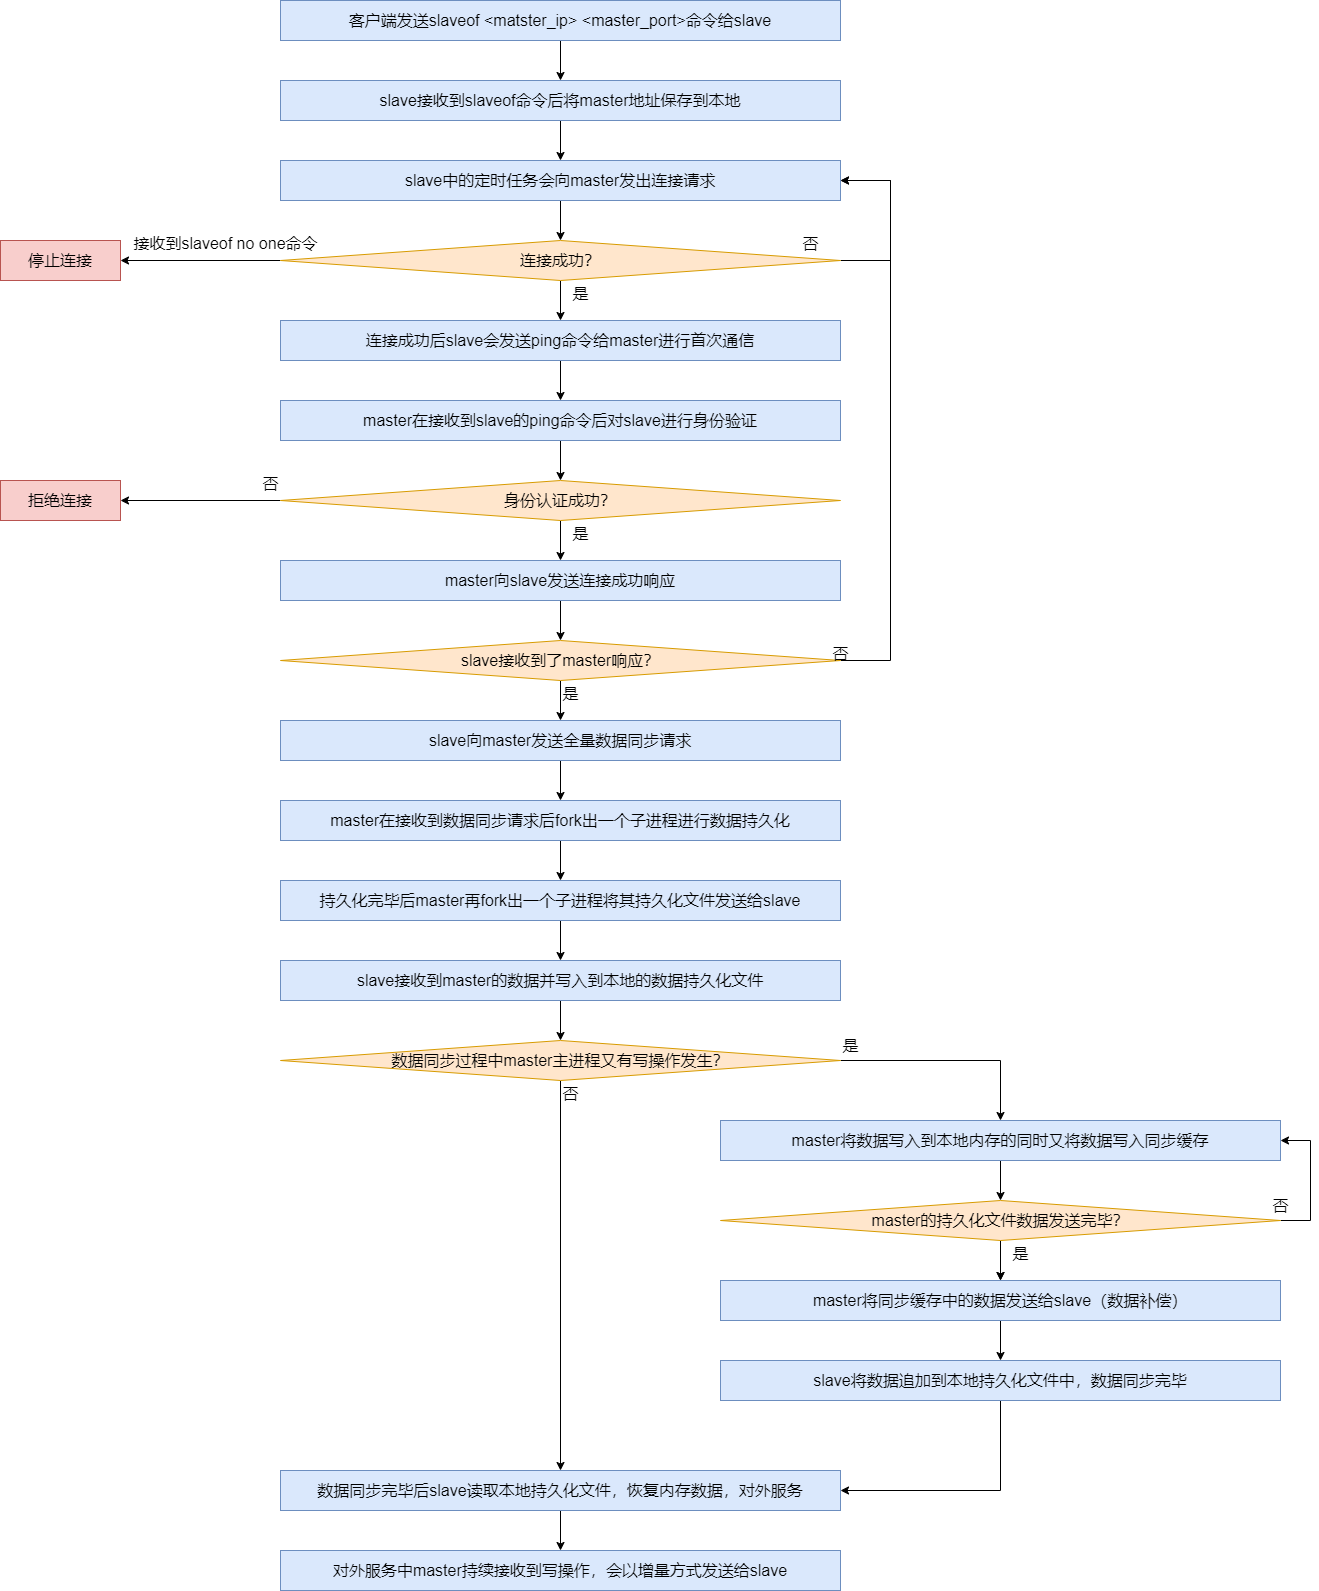

The diagram above was exported from draw.io. Its source (the exported page's mxGraphModel, read from the mxfile embedded in the PNG):
<mxGraphModel dx="1474" dy="1848" grid="0" gridSize="10" guides="1" tooltips="1" connect="1" arrows="1" fold="1" page="0" pageScale="1" pageWidth="827" pageHeight="1169" math="0" shadow="0">
  <root>
    <mxCell id="0" />
    <mxCell id="1" parent="0" />
    <mxCell id="CpfF64WK9JMlEOt1mali-6" style="edgeStyle=orthogonalEdgeStyle;rounded=0;orthogonalLoop=1;jettySize=auto;html=1;exitX=0.5;exitY=1;exitDx=0;exitDy=0;entryX=0.5;entryY=0;entryDx=0;entryDy=0;fontSize=16;" edge="1" parent="1" source="CpfF64WK9JMlEOt1mali-3" target="CpfF64WK9JMlEOt1mali-4">
      <mxGeometry relative="1" as="geometry" />
    </mxCell>
    <mxCell id="CpfF64WK9JMlEOt1mali-3" value="&lt;font style=&quot;font-size: 16px;&quot;&gt;客户端发送slaveof &amp;lt;matster_ip&amp;gt; &amp;lt;master_port&amp;gt;命令给slave&lt;/font&gt;" style="rounded=0;whiteSpace=wrap;html=1;fillColor=#dae8fc;strokeColor=#6c8ebf;fontSize=16;" vertex="1" parent="1">
      <mxGeometry x="280" y="-920" width="560" height="40" as="geometry" />
    </mxCell>
    <mxCell id="CpfF64WK9JMlEOt1mali-7" style="edgeStyle=orthogonalEdgeStyle;rounded=0;orthogonalLoop=1;jettySize=auto;html=1;entryX=0.5;entryY=0;entryDx=0;entryDy=0;fontSize=16;" edge="1" parent="1" source="CpfF64WK9JMlEOt1mali-4" target="CpfF64WK9JMlEOt1mali-5">
      <mxGeometry relative="1" as="geometry" />
    </mxCell>
    <mxCell id="CpfF64WK9JMlEOt1mali-4" value="&lt;font style=&quot;font-size: 16px;&quot;&gt;slave接收到slaveof命令后将master地址保存到本地&lt;/font&gt;" style="rounded=0;whiteSpace=wrap;html=1;fillColor=#dae8fc;strokeColor=#6c8ebf;fontSize=16;" vertex="1" parent="1">
      <mxGeometry x="280" y="-840" width="560" height="40" as="geometry" />
    </mxCell>
    <mxCell id="CpfF64WK9JMlEOt1mali-12" style="edgeStyle=orthogonalEdgeStyle;rounded=0;orthogonalLoop=1;jettySize=auto;html=1;exitX=0.5;exitY=1;exitDx=0;exitDy=0;entryX=0.5;entryY=0;entryDx=0;entryDy=0;fontSize=16;" edge="1" parent="1" source="CpfF64WK9JMlEOt1mali-5" target="CpfF64WK9JMlEOt1mali-8">
      <mxGeometry relative="1" as="geometry" />
    </mxCell>
    <mxCell id="CpfF64WK9JMlEOt1mali-5" value="&lt;font style=&quot;font-size: 16px;&quot;&gt;slave中的定时任务会向master发出连接请求&lt;/font&gt;" style="rounded=0;whiteSpace=wrap;html=1;fillColor=#dae8fc;strokeColor=#6c8ebf;fontSize=16;" vertex="1" parent="1">
      <mxGeometry x="280" y="-760" width="560" height="40" as="geometry" />
    </mxCell>
    <mxCell id="CpfF64WK9JMlEOt1mali-9" style="edgeStyle=orthogonalEdgeStyle;rounded=0;orthogonalLoop=1;jettySize=auto;html=1;exitX=1;exitY=0.5;exitDx=0;exitDy=0;entryX=1;entryY=0.5;entryDx=0;entryDy=0;fontSize=16;" edge="1" parent="1" source="CpfF64WK9JMlEOt1mali-8" target="CpfF64WK9JMlEOt1mali-5">
      <mxGeometry relative="1" as="geometry">
        <Array as="points">
          <mxPoint x="890" y="-660" />
          <mxPoint x="890" y="-740" />
        </Array>
      </mxGeometry>
    </mxCell>
    <mxCell id="CpfF64WK9JMlEOt1mali-13" style="edgeStyle=orthogonalEdgeStyle;rounded=0;orthogonalLoop=1;jettySize=auto;html=1;exitX=0.5;exitY=1;exitDx=0;exitDy=0;entryX=0.5;entryY=0;entryDx=0;entryDy=0;fontSize=16;" edge="1" parent="1" source="CpfF64WK9JMlEOt1mali-8" target="CpfF64WK9JMlEOt1mali-11">
      <mxGeometry relative="1" as="geometry" />
    </mxCell>
    <mxCell id="CpfF64WK9JMlEOt1mali-16" style="edgeStyle=orthogonalEdgeStyle;rounded=0;orthogonalLoop=1;jettySize=auto;html=1;exitX=0;exitY=0.5;exitDx=0;exitDy=0;fontSize=16;" edge="1" parent="1" source="CpfF64WK9JMlEOt1mali-8" target="CpfF64WK9JMlEOt1mali-15">
      <mxGeometry relative="1" as="geometry" />
    </mxCell>
    <mxCell id="CpfF64WK9JMlEOt1mali-8" value="&lt;font style=&quot;font-size: 16px;&quot;&gt;连接成功？&lt;/font&gt;" style="rhombus;whiteSpace=wrap;html=1;fillColor=#ffe6cc;strokeColor=#d79b00;fontSize=16;" vertex="1" parent="1">
      <mxGeometry x="280" y="-680" width="560" height="40" as="geometry" />
    </mxCell>
    <mxCell id="CpfF64WK9JMlEOt1mali-10" value="否" style="text;html=1;align=center;verticalAlign=middle;resizable=0;points=[];autosize=1;strokeColor=none;fillColor=none;fontSize=16;" vertex="1" parent="1">
      <mxGeometry x="790" y="-692" width="40" height="30" as="geometry" />
    </mxCell>
    <mxCell id="CpfF64WK9JMlEOt1mali-19" value="" style="edgeStyle=orthogonalEdgeStyle;rounded=0;orthogonalLoop=1;jettySize=auto;html=1;fontSize=16;" edge="1" parent="1" source="CpfF64WK9JMlEOt1mali-11" target="CpfF64WK9JMlEOt1mali-18">
      <mxGeometry relative="1" as="geometry" />
    </mxCell>
    <mxCell id="CpfF64WK9JMlEOt1mali-11" value="&lt;font style=&quot;font-size: 16px;&quot;&gt;连接成功后slave会发送ping命令给master进行首次通信&lt;/font&gt;" style="rounded=0;whiteSpace=wrap;html=1;fillColor=#dae8fc;strokeColor=#6c8ebf;fontSize=16;" vertex="1" parent="1">
      <mxGeometry x="280" y="-600" width="560" height="40" as="geometry" />
    </mxCell>
    <mxCell id="CpfF64WK9JMlEOt1mali-14" value="是" style="text;html=1;align=center;verticalAlign=middle;resizable=0;points=[];autosize=1;strokeColor=none;fillColor=none;fontSize=16;" vertex="1" parent="1">
      <mxGeometry x="560" y="-642" width="40" height="30" as="geometry" />
    </mxCell>
    <mxCell id="CpfF64WK9JMlEOt1mali-15" value="&lt;font style=&quot;font-size: 16px;&quot;&gt;停止连接&lt;/font&gt;" style="rounded=0;whiteSpace=wrap;html=1;fillColor=#f8cecc;strokeColor=#b85450;fontSize=16;" vertex="1" parent="1">
      <mxGeometry y="-680" width="120" height="40" as="geometry" />
    </mxCell>
    <mxCell id="CpfF64WK9JMlEOt1mali-17" value="&lt;font style=&quot;font-size: 16px;&quot;&gt;接收到slaveof no one命令&lt;/font&gt;" style="text;html=1;align=center;verticalAlign=middle;resizable=0;points=[];autosize=1;strokeColor=none;fillColor=none;fontSize=16;" vertex="1" parent="1">
      <mxGeometry x="120" y="-692" width="210" height="30" as="geometry" />
    </mxCell>
    <mxCell id="CpfF64WK9JMlEOt1mali-21" value="" style="edgeStyle=orthogonalEdgeStyle;rounded=0;orthogonalLoop=1;jettySize=auto;html=1;fontSize=16;" edge="1" parent="1" source="CpfF64WK9JMlEOt1mali-18" target="CpfF64WK9JMlEOt1mali-20">
      <mxGeometry relative="1" as="geometry" />
    </mxCell>
    <mxCell id="CpfF64WK9JMlEOt1mali-18" value="&lt;font style=&quot;font-size: 16px;&quot;&gt;master在接收到slave的ping命令后对slave进行身份验证&lt;/font&gt;" style="rounded=0;whiteSpace=wrap;html=1;fillColor=#dae8fc;strokeColor=#6c8ebf;fontSize=16;" vertex="1" parent="1">
      <mxGeometry x="280" y="-520" width="560" height="40" as="geometry" />
    </mxCell>
    <mxCell id="CpfF64WK9JMlEOt1mali-23" style="edgeStyle=orthogonalEdgeStyle;rounded=0;orthogonalLoop=1;jettySize=auto;html=1;fontSize=16;" edge="1" parent="1" source="CpfF64WK9JMlEOt1mali-20" target="CpfF64WK9JMlEOt1mali-22">
      <mxGeometry relative="1" as="geometry" />
    </mxCell>
    <mxCell id="CpfF64WK9JMlEOt1mali-26" value="" style="edgeStyle=orthogonalEdgeStyle;rounded=0;orthogonalLoop=1;jettySize=auto;html=1;fontSize=16;" edge="1" parent="1" source="CpfF64WK9JMlEOt1mali-20" target="CpfF64WK9JMlEOt1mali-25">
      <mxGeometry relative="1" as="geometry" />
    </mxCell>
    <mxCell id="CpfF64WK9JMlEOt1mali-20" value="&lt;font style=&quot;font-size: 16px;&quot;&gt;身份认证成功？&lt;/font&gt;" style="rhombus;whiteSpace=wrap;html=1;fillColor=#ffe6cc;strokeColor=#d79b00;fontSize=16;" vertex="1" parent="1">
      <mxGeometry x="280" y="-440" width="560" height="40" as="geometry" />
    </mxCell>
    <mxCell id="CpfF64WK9JMlEOt1mali-22" value="&lt;font style=&quot;font-size: 16px;&quot;&gt;拒绝连接&lt;/font&gt;" style="rounded=0;whiteSpace=wrap;html=1;fillColor=#f8cecc;strokeColor=#b85450;fontSize=16;" vertex="1" parent="1">
      <mxGeometry y="-440" width="120" height="40" as="geometry" />
    </mxCell>
    <mxCell id="CpfF64WK9JMlEOt1mali-24" value="否" style="text;html=1;align=center;verticalAlign=middle;resizable=0;points=[];autosize=1;strokeColor=none;fillColor=none;fontSize=16;" vertex="1" parent="1">
      <mxGeometry x="250" y="-452" width="40" height="30" as="geometry" />
    </mxCell>
    <mxCell id="CpfF64WK9JMlEOt1mali-29" value="" style="edgeStyle=orthogonalEdgeStyle;rounded=0;orthogonalLoop=1;jettySize=auto;html=1;fontSize=16;" edge="1" parent="1" source="CpfF64WK9JMlEOt1mali-25" target="CpfF64WK9JMlEOt1mali-28">
      <mxGeometry relative="1" as="geometry" />
    </mxCell>
    <mxCell id="CpfF64WK9JMlEOt1mali-25" value="&lt;font style=&quot;font-size: 16px;&quot;&gt;master向slave发送连接成功响应&lt;/font&gt;" style="rounded=0;whiteSpace=wrap;html=1;fillColor=#dae8fc;strokeColor=#6c8ebf;fontSize=16;" vertex="1" parent="1">
      <mxGeometry x="280" y="-360" width="560" height="40" as="geometry" />
    </mxCell>
    <mxCell id="CpfF64WK9JMlEOt1mali-27" value="是" style="text;html=1;align=center;verticalAlign=middle;resizable=0;points=[];autosize=1;strokeColor=none;fillColor=none;fontSize=16;" vertex="1" parent="1">
      <mxGeometry x="560" y="-402" width="40" height="30" as="geometry" />
    </mxCell>
    <mxCell id="CpfF64WK9JMlEOt1mali-30" style="edgeStyle=orthogonalEdgeStyle;rounded=0;orthogonalLoop=1;jettySize=auto;html=1;exitX=1;exitY=0.5;exitDx=0;exitDy=0;entryX=1;entryY=0.5;entryDx=0;entryDy=0;fontSize=16;" edge="1" parent="1" source="CpfF64WK9JMlEOt1mali-28" target="CpfF64WK9JMlEOt1mali-5">
      <mxGeometry relative="1" as="geometry">
        <Array as="points">
          <mxPoint x="890" y="-260" />
          <mxPoint x="890" y="-740" />
        </Array>
      </mxGeometry>
    </mxCell>
    <mxCell id="CpfF64WK9JMlEOt1mali-33" value="" style="edgeStyle=orthogonalEdgeStyle;rounded=0;orthogonalLoop=1;jettySize=auto;html=1;fontSize=16;" edge="1" parent="1" source="CpfF64WK9JMlEOt1mali-28" target="CpfF64WK9JMlEOt1mali-32">
      <mxGeometry relative="1" as="geometry" />
    </mxCell>
    <mxCell id="CpfF64WK9JMlEOt1mali-28" value="&lt;font style=&quot;font-size: 16px;&quot;&gt;slave接收到了master响应？&lt;/font&gt;" style="rhombus;whiteSpace=wrap;html=1;fillColor=#ffe6cc;strokeColor=#d79b00;fontSize=16;" vertex="1" parent="1">
      <mxGeometry x="280" y="-280" width="560" height="40" as="geometry" />
    </mxCell>
    <mxCell id="CpfF64WK9JMlEOt1mali-31" value="否" style="text;html=1;align=center;verticalAlign=middle;resizable=0;points=[];autosize=1;strokeColor=none;fillColor=none;fontSize=16;" vertex="1" parent="1">
      <mxGeometry x="820" y="-282" width="40" height="30" as="geometry" />
    </mxCell>
    <mxCell id="CpfF64WK9JMlEOt1mali-38" value="" style="edgeStyle=orthogonalEdgeStyle;rounded=0;orthogonalLoop=1;jettySize=auto;html=1;fontSize=16;" edge="1" parent="1" source="CpfF64WK9JMlEOt1mali-32" target="CpfF64WK9JMlEOt1mali-35">
      <mxGeometry relative="1" as="geometry" />
    </mxCell>
    <mxCell id="CpfF64WK9JMlEOt1mali-32" value="&lt;font style=&quot;font-size: 16px;&quot;&gt;slave向master发送全量数据同步请求&lt;/font&gt;" style="rounded=0;whiteSpace=wrap;html=1;fillColor=#dae8fc;strokeColor=#6c8ebf;fontSize=16;" vertex="1" parent="1">
      <mxGeometry x="280" y="-200" width="560" height="40" as="geometry" />
    </mxCell>
    <mxCell id="CpfF64WK9JMlEOt1mali-34" value="是" style="text;html=1;align=center;verticalAlign=middle;resizable=0;points=[];autosize=1;strokeColor=none;fillColor=none;fontSize=16;" vertex="1" parent="1">
      <mxGeometry x="550" y="-242" width="40" height="30" as="geometry" />
    </mxCell>
    <mxCell id="CpfF64WK9JMlEOt1mali-39" value="" style="edgeStyle=orthogonalEdgeStyle;rounded=0;orthogonalLoop=1;jettySize=auto;html=1;fontSize=16;" edge="1" parent="1" source="CpfF64WK9JMlEOt1mali-35" target="CpfF64WK9JMlEOt1mali-36">
      <mxGeometry relative="1" as="geometry" />
    </mxCell>
    <mxCell id="CpfF64WK9JMlEOt1mali-35" value="&lt;font style=&quot;font-size: 16px;&quot;&gt;master在接收到数据同步请求后fork出一个子进程进行数据持久化&lt;/font&gt;" style="rounded=0;whiteSpace=wrap;html=1;fillColor=#dae8fc;strokeColor=#6c8ebf;fontSize=16;" vertex="1" parent="1">
      <mxGeometry x="280" y="-120" width="560" height="40" as="geometry" />
    </mxCell>
    <mxCell id="CpfF64WK9JMlEOt1mali-40" value="" style="edgeStyle=orthogonalEdgeStyle;rounded=0;orthogonalLoop=1;jettySize=auto;html=1;fontSize=16;" edge="1" parent="1" source="CpfF64WK9JMlEOt1mali-36" target="CpfF64WK9JMlEOt1mali-37">
      <mxGeometry relative="1" as="geometry" />
    </mxCell>
    <mxCell id="CpfF64WK9JMlEOt1mali-36" value="&lt;font style=&quot;font-size: 16px;&quot;&gt;持久化完毕后master再fork出一个子进程将其持久化文件发送给slave&lt;/font&gt;" style="rounded=0;whiteSpace=wrap;html=1;fillColor=#dae8fc;strokeColor=#6c8ebf;fontSize=16;" vertex="1" parent="1">
      <mxGeometry x="280" y="-40" width="560" height="40" as="geometry" />
    </mxCell>
    <mxCell id="CpfF64WK9JMlEOt1mali-42" value="" style="edgeStyle=orthogonalEdgeStyle;rounded=0;orthogonalLoop=1;jettySize=auto;html=1;fontSize=16;" edge="1" parent="1" source="CpfF64WK9JMlEOt1mali-37" target="CpfF64WK9JMlEOt1mali-41">
      <mxGeometry relative="1" as="geometry" />
    </mxCell>
    <mxCell id="CpfF64WK9JMlEOt1mali-37" value="&lt;font style=&quot;font-size: 16px;&quot;&gt;slave接收到master的数据并写入到本地的数据持久化文件&lt;/font&gt;" style="rounded=0;whiteSpace=wrap;html=1;fillColor=#dae8fc;strokeColor=#6c8ebf;fontSize=16;" vertex="1" parent="1">
      <mxGeometry x="280" y="40" width="560" height="40" as="geometry" />
    </mxCell>
    <mxCell id="CpfF64WK9JMlEOt1mali-44" style="edgeStyle=orthogonalEdgeStyle;rounded=0;orthogonalLoop=1;jettySize=auto;html=1;fontSize=16;" edge="1" parent="1" source="CpfF64WK9JMlEOt1mali-41" target="CpfF64WK9JMlEOt1mali-43">
      <mxGeometry relative="1" as="geometry" />
    </mxCell>
    <mxCell id="CpfF64WK9JMlEOt1mali-48" style="edgeStyle=orthogonalEdgeStyle;rounded=0;orthogonalLoop=1;jettySize=auto;html=1;exitX=1;exitY=0.5;exitDx=0;exitDy=0;entryX=0.5;entryY=0;entryDx=0;entryDy=0;fontSize=16;" edge="1" parent="1" source="CpfF64WK9JMlEOt1mali-41" target="CpfF64WK9JMlEOt1mali-47">
      <mxGeometry relative="1" as="geometry" />
    </mxCell>
    <mxCell id="CpfF64WK9JMlEOt1mali-41" value="&lt;font style=&quot;font-size: 16px;&quot;&gt;数据同步过程中master主进程又有写操作发生？&lt;/font&gt;" style="rhombus;whiteSpace=wrap;html=1;fillColor=#ffe6cc;strokeColor=#d79b00;fontSize=16;" vertex="1" parent="1">
      <mxGeometry x="280" y="120" width="560" height="40" as="geometry" />
    </mxCell>
    <mxCell id="CpfF64WK9JMlEOt1mali-46" value="" style="edgeStyle=orthogonalEdgeStyle;rounded=0;orthogonalLoop=1;jettySize=auto;html=1;fontSize=16;" edge="1" parent="1" source="CpfF64WK9JMlEOt1mali-43" target="CpfF64WK9JMlEOt1mali-45">
      <mxGeometry relative="1" as="geometry" />
    </mxCell>
    <mxCell id="CpfF64WK9JMlEOt1mali-43" value="&lt;font style=&quot;font-size: 16px;&quot;&gt;数据同步完毕后slave读取本地持久化文件，恢复内存数据，对外服务&lt;/font&gt;" style="rounded=0;whiteSpace=wrap;html=1;fillColor=#dae8fc;strokeColor=#6c8ebf;fontSize=16;" vertex="1" parent="1">
      <mxGeometry x="280" y="550" width="560" height="40" as="geometry" />
    </mxCell>
    <mxCell id="CpfF64WK9JMlEOt1mali-45" value="&lt;font style=&quot;font-size: 16px;&quot;&gt;对外服务中master持续接收到写操作，会以增量方式发送给slave&lt;/font&gt;" style="rounded=0;whiteSpace=wrap;html=1;fillColor=#dae8fc;strokeColor=#6c8ebf;fontSize=16;" vertex="1" parent="1">
      <mxGeometry x="280" y="630" width="560" height="40" as="geometry" />
    </mxCell>
    <mxCell id="CpfF64WK9JMlEOt1mali-55" value="" style="edgeStyle=orthogonalEdgeStyle;rounded=0;orthogonalLoop=1;jettySize=auto;html=1;fontSize=16;" edge="1" parent="1" source="CpfF64WK9JMlEOt1mali-47" target="CpfF64WK9JMlEOt1mali-51">
      <mxGeometry relative="1" as="geometry" />
    </mxCell>
    <mxCell id="CpfF64WK9JMlEOt1mali-47" value="&lt;font style=&quot;font-size: 16px;&quot;&gt;master将数据写入到本地内存的同时又将数据写入同步缓存&lt;/font&gt;" style="rounded=0;whiteSpace=wrap;html=1;fillColor=#dae8fc;strokeColor=#6c8ebf;fontSize=16;" vertex="1" parent="1">
      <mxGeometry x="720" y="200" width="560" height="40" as="geometry" />
    </mxCell>
    <mxCell id="CpfF64WK9JMlEOt1mali-49" value="否" style="text;html=1;align=center;verticalAlign=middle;resizable=0;points=[];autosize=1;strokeColor=none;fillColor=none;fontSize=16;" vertex="1" parent="1">
      <mxGeometry x="550" y="158" width="40" height="30" as="geometry" />
    </mxCell>
    <mxCell id="CpfF64WK9JMlEOt1mali-50" value="是" style="text;html=1;align=center;verticalAlign=middle;resizable=0;points=[];autosize=1;strokeColor=none;fillColor=none;fontSize=16;" vertex="1" parent="1">
      <mxGeometry x="830" y="110" width="40" height="30" as="geometry" />
    </mxCell>
    <mxCell id="CpfF64WK9JMlEOt1mali-56" value="" style="edgeStyle=orthogonalEdgeStyle;rounded=0;orthogonalLoop=1;jettySize=auto;html=1;fontSize=16;" edge="1" parent="1" source="CpfF64WK9JMlEOt1mali-51" target="CpfF64WK9JMlEOt1mali-54">
      <mxGeometry relative="1" as="geometry" />
    </mxCell>
    <mxCell id="CpfF64WK9JMlEOt1mali-60" value="" style="edgeStyle=orthogonalEdgeStyle;rounded=0;orthogonalLoop=1;jettySize=auto;html=1;fontSize=16;" edge="1" parent="1" source="CpfF64WK9JMlEOt1mali-51" target="CpfF64WK9JMlEOt1mali-54">
      <mxGeometry relative="1" as="geometry" />
    </mxCell>
    <mxCell id="CpfF64WK9JMlEOt1mali-62" style="edgeStyle=orthogonalEdgeStyle;rounded=0;orthogonalLoop=1;jettySize=auto;html=1;entryX=1;entryY=0.5;entryDx=0;entryDy=0;fontSize=16;" edge="1" parent="1" source="CpfF64WK9JMlEOt1mali-51" target="CpfF64WK9JMlEOt1mali-47">
      <mxGeometry relative="1" as="geometry">
        <Array as="points">
          <mxPoint x="1310" y="300" />
          <mxPoint x="1310" y="220" />
        </Array>
      </mxGeometry>
    </mxCell>
    <mxCell id="CpfF64WK9JMlEOt1mali-51" value="&lt;font style=&quot;font-size: 16px;&quot;&gt;master的持久化文件数据发送完毕？&lt;/font&gt;" style="rhombus;whiteSpace=wrap;html=1;fillColor=#ffe6cc;strokeColor=#d79b00;fontSize=16;" vertex="1" parent="1">
      <mxGeometry x="720" y="280" width="560" height="40" as="geometry" />
    </mxCell>
    <mxCell id="CpfF64WK9JMlEOt1mali-58" value="" style="edgeStyle=orthogonalEdgeStyle;rounded=0;orthogonalLoop=1;jettySize=auto;html=1;fontSize=16;" edge="1" parent="1" source="CpfF64WK9JMlEOt1mali-54" target="CpfF64WK9JMlEOt1mali-57">
      <mxGeometry relative="1" as="geometry" />
    </mxCell>
    <mxCell id="CpfF64WK9JMlEOt1mali-54" value="&lt;font style=&quot;font-size: 16px;&quot;&gt;master将同步缓存中的数据发送给slave（数据补偿）&lt;/font&gt;" style="rounded=0;whiteSpace=wrap;html=1;fillColor=#dae8fc;strokeColor=#6c8ebf;fontSize=16;" vertex="1" parent="1">
      <mxGeometry x="720" y="360" width="560" height="40" as="geometry" />
    </mxCell>
    <mxCell id="CpfF64WK9JMlEOt1mali-59" style="edgeStyle=orthogonalEdgeStyle;rounded=0;orthogonalLoop=1;jettySize=auto;html=1;entryX=1;entryY=0.5;entryDx=0;entryDy=0;fontSize=16;" edge="1" parent="1" source="CpfF64WK9JMlEOt1mali-57" target="CpfF64WK9JMlEOt1mali-43">
      <mxGeometry relative="1" as="geometry" />
    </mxCell>
    <mxCell id="CpfF64WK9JMlEOt1mali-57" value="&lt;font style=&quot;font-size: 16px;&quot;&gt;slave将数据追加到本地持久化文件中，数据同步完毕&lt;/font&gt;" style="rounded=0;whiteSpace=wrap;html=1;fillColor=#dae8fc;strokeColor=#6c8ebf;fontSize=16;" vertex="1" parent="1">
      <mxGeometry x="720" y="440" width="560" height="40" as="geometry" />
    </mxCell>
    <mxCell id="CpfF64WK9JMlEOt1mali-61" value="是" style="text;html=1;align=center;verticalAlign=middle;resizable=0;points=[];autosize=1;strokeColor=none;fillColor=none;fontSize=16;" vertex="1" parent="1">
      <mxGeometry x="1000" y="318" width="40" height="30" as="geometry" />
    </mxCell>
    <mxCell id="CpfF64WK9JMlEOt1mali-63" value="否" style="text;html=1;align=center;verticalAlign=middle;resizable=0;points=[];autosize=1;strokeColor=none;fillColor=none;fontSize=16;" vertex="1" parent="1">
      <mxGeometry x="1260" y="270" width="40" height="30" as="geometry" />
    </mxCell>
  </root>
</mxGraphModel>